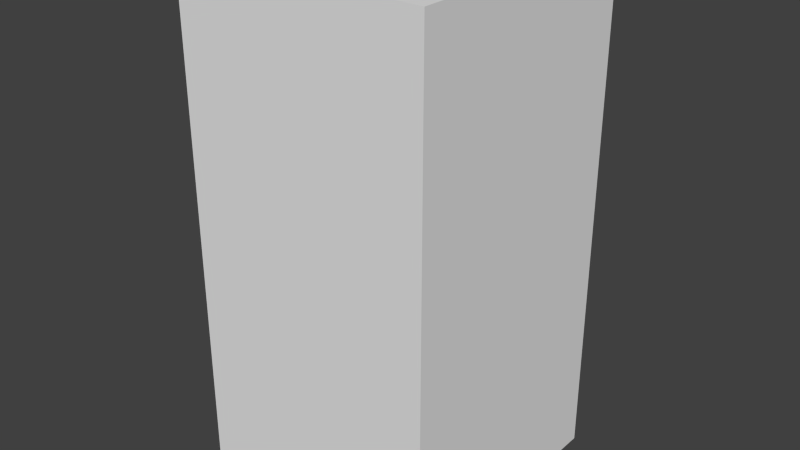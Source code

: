 # Source: darkBlueCircleFive.blend  (saved by Blender 2.68.0; exported with 4.5.12 LTS)
import bpy
from mathutils import Matrix  # noqa: F401  (used for matrix-valued properties, if any)

bpy.ops.wm.read_factory_settings(use_empty=True)
scene = bpy.context.scene
scene.name = 'Scene'

# ---- collections
col_collection_1 = bpy.data.collections.new('Collection 1'); scene.collection.children.link(col_collection_1)

# ---- world
world_world = bpy.data.worlds.new('World'); scene.world = world_world
world_world.color = (0.05088, 0.05088, 0.05088)
world_world.use_sun_shadow = False
world_world.sun_shadow_jitter_overblur = 0.0
world_world.cycles.sampling_method = 'MANUAL'
world_world.cycles.sample_map_resolution = 256

# ---- meshes
me_darkbluecirclefive = bpy.data.meshes.new('darkBlueCircleFive')
me_darkbluecirclefive.from_pydata([(-0.5, -0.5, -1.0), (-0.5, 0.5, -1.0), (0.5, 0.5, -1.0), (0.5, -0.5, -1.0), (-0.5, -0.5, 1.0), (-0.5, 0.5, 1.0), (0.5, 0.5, 1.0), (0.5, -0.5, 1.0)], [], [(4, 5, 1, 0), (5, 6, 2, 1), (6, 7, 3, 2), (7, 4, 0, 3), (0, 1, 2, 3), (7, 6, 5, 4)])
me_darkbluecirclefive.use_remesh_preserve_volume = False
me_darkbluecirclefive.use_remesh_preserve_attributes = False
me_darkbluecirclefive.use_mirror_vertex_groups = False
me_darkbluecirclefive.update()

# ---- objects
ob_darkbluecirclefive = bpy.data.objects.new('darkBlueCircleFive', me_darkbluecirclefive)

# ---- transforms, parenting, visibility, modifiers, constraints
ob_darkbluecirclefive.location = (0.0, 0.0, 0.0)
ob_darkbluecirclefive.lineart.crease_threshold = 0.0

# ---- collection membership
col_collection_1.objects.link(ob_darkbluecirclefive)

# ---- scene / render settings (as saved in the file)
scene.frame_start = 1; scene.frame_end = 250; scene.frame_set(1)
scene.render.engine = 'BLENDER_EEVEE_NEXT'
scene.render.image_settings.color_mode = 'RGB'
scene.render.image_settings.compression = 90
scene.render.resolution_percentage = 50
scene.render.dither_intensity = 0.0
scene.cycles.use_denoising = False
scene.cycles.samples = 10
scene.cycles.sampling_pattern = 'TABULATED_SOBOL'
scene.cycles.light_sampling_threshold = 0.0
scene.cycles.use_adaptive_sampling = False
scene.cycles.use_light_tree = False
scene.cycles.blur_glossy = 0.0
scene.cycles.volume_bounces = 1
scene.cycles.pixel_filter_type = 'GAUSSIAN'
scene.cycles.sample_clamp_indirect = 0.0
scene.view_settings.view_transform = 'Standard'
bpy.context.view_layer.update()

# ---- added for rendering (the .blend has no active camera and no usable light): camera, sun
cam_auto = bpy.data.cameras.new('AutoCamera')
cam_auto.lens = 50.0
cam_auto.sensor_width = 36.0
cam_auto.clip_end = 1000.0
ob_auto_camera = bpy.data.objects.new('AutoCamera', cam_auto)
scene.collection.objects.link(ob_auto_camera)
ob_auto_camera.location = (2.26633, -2.71959, 1.81306)
ob_auto_camera.rotation_euler = (1.09748, -7.21219e-08, 0.694738)
scene.camera = ob_auto_camera
light_auto_sun = bpy.data.lights.new('AutoSun', 'SUN')
light_auto_sun.energy = 3.0
light_auto_sun.angle = 0.0523599
ob_auto_sun = bpy.data.objects.new('AutoSun', light_auto_sun)
scene.collection.objects.link(ob_auto_sun)
ob_auto_sun.rotation_euler = (0.872665, 0.174533, 0.523599)
bpy.context.view_layer.update()
